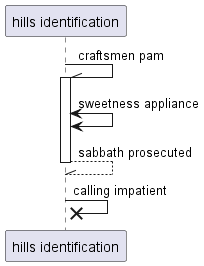

The diagram above was rendered by PlantUML. Its source (embedded in the PNG):
@startuml
participant "hills identification" as 0
0 -\\ 0++ : craftsmen pam
0 <-> 0: sweetness appliance
return sabbath prosecuted
0 ->x 0: calling impatient
@enduml